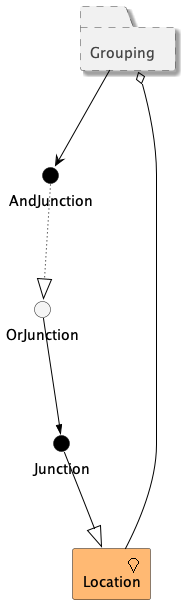

The diagram above was rendered by PlantUML. Its source (embedded in the PNG):
@startuml
!include <archimate/Archimate>

Grouping(0, "Grouping")
Junction_And(1, "AndJunction")
Junction_Or(2, "OrJunction")
Junction_And(3, "Junction")
Other_Location(4, "Location")
Rel_Serving(0, 1)
Rel_Aggregation(0, 4)
Rel_Realization(1, 2)
Rel_Triggering(2, 3)
Rel_Specialization(3, 4)
@enduml